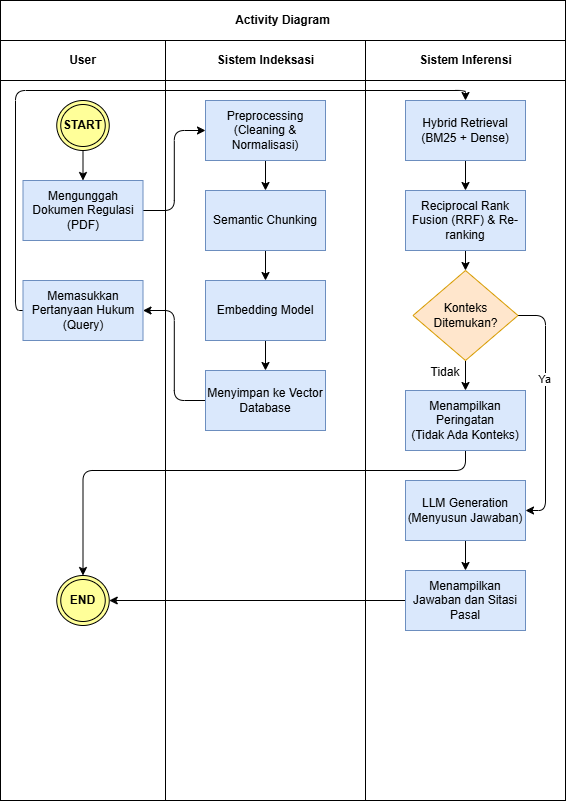

The diagram above was exported from draw.io. Its source (the exported page's mxGraphModel, read from the mxfile embedded in the PNG):
<mxGraphModel dx="946" dy="597" grid="1" gridSize="10" guides="1" tooltips="1" connect="1" arrows="1" fold="1" page="1" pageScale="1" pageWidth="850" pageHeight="1100" math="0" shadow="0">
  <root>
    <mxCell id="0" />
    <mxCell id="1" parent="0" />
    <mxCell id="kgSoLXzMtSvJJyofxLes-1" parent="1" style="rounded=0;whiteSpace=wrap;html=1;" value="" vertex="1">
      <mxGeometry height="800" width="565" x="145" y="40" as="geometry" />
    </mxCell>
    <mxCell id="kgSoLXzMtSvJJyofxLes-2" parent="1" style="rounded=0;whiteSpace=wrap;html=1;" value="" vertex="1">
      <mxGeometry height="40" width="565" x="145" y="40" as="geometry" />
    </mxCell>
    <mxCell id="kgSoLXzMtSvJJyofxLes-3" parent="1" style="rounded=0;whiteSpace=wrap;html=1;" value="" vertex="1">
      <mxGeometry height="40" width="565" x="145" y="80" as="geometry" />
    </mxCell>
    <mxCell id="kgSoLXzMtSvJJyofxLes-4" parent="1" style="rounded=0;whiteSpace=wrap;html=1;" value="" vertex="1">
      <mxGeometry height="40" width="200" x="510" y="80" as="geometry" />
    </mxCell>
    <mxCell id="kgSoLXzMtSvJJyofxLes-5" parent="1" style="rounded=0;whiteSpace=wrap;html=1;" value="" vertex="1">
      <mxGeometry height="40" width="200" x="310" y="80" as="geometry" />
    </mxCell>
    <mxCell id="kgSoLXzMtSvJJyofxLes-6" parent="1" style="rounded=0;whiteSpace=wrap;html=1;" value="" vertex="1">
      <mxGeometry height="720" width="165" x="145" y="120" as="geometry" />
    </mxCell>
    <mxCell id="kgSoLXzMtSvJJyofxLes-7" parent="1" style="rounded=0;whiteSpace=wrap;html=1;" value="" vertex="1">
      <mxGeometry height="720" width="200" x="310" y="120" as="geometry" />
    </mxCell>
    <mxCell id="kgSoLXzMtSvJJyofxLes-8" parent="1" style="rounded=0;whiteSpace=wrap;html=1;" value="" vertex="1">
      <mxGeometry height="720" width="200" x="510" y="120" as="geometry" />
    </mxCell>
    <mxCell id="kgSoLXzMtSvJJyofxLes-9" parent="1" style="text;html=1;whiteSpace=wrap;strokeColor=none;fillColor=none;align=center;verticalAlign=middle;rounded=0;" value="&lt;b&gt;Activity Diagram&lt;/b&gt;" vertex="1">
      <mxGeometry height="30" width="112.5" x="371.25" y="45" as="geometry" />
    </mxCell>
    <mxCell id="kgSoLXzMtSvJJyofxLes-10" parent="1" style="text;html=1;whiteSpace=wrap;strokeColor=none;fillColor=none;align=center;verticalAlign=middle;rounded=0;" value="&lt;b&gt;User&lt;/b&gt;" vertex="1">
      <mxGeometry height="30" width="112.5" x="171.25" y="85" as="geometry" />
    </mxCell>
    <mxCell id="kgSoLXzMtSvJJyofxLes-11" parent="1" style="text;html=1;whiteSpace=wrap;strokeColor=none;fillColor=none;align=center;verticalAlign=middle;rounded=0;" value="&lt;b&gt;Sistem Indeksasi&lt;/b&gt;" vertex="1">
      <mxGeometry height="30" width="112.5" x="353.75" y="85" as="geometry" />
    </mxCell>
    <mxCell id="kgSoLXzMtSvJJyofxLes-12" parent="1" style="text;html=1;whiteSpace=wrap;strokeColor=none;fillColor=none;align=center;verticalAlign=middle;rounded=0;" value="&lt;b&gt;Sistem Inferensi&lt;/b&gt;" vertex="1">
      <mxGeometry height="30" width="112.5" x="553.75" y="85" as="geometry" />
    </mxCell>
    <mxCell id="kgSoLXzMtSvJJyofxLes-18" edge="1" parent="1" source="kgSoLXzMtSvJJyofxLes-14" style="edgeStyle=orthogonalEdgeStyle;rounded=0;orthogonalLoop=1;jettySize=auto;html=1;exitX=0.5;exitY=1;exitDx=0;exitDy=0;entryX=0.5;entryY=0;entryDx=0;entryDy=0;" target="kgSoLXzMtSvJJyofxLes-15">
      <mxGeometry relative="1" as="geometry" />
    </mxCell>
    <mxCell id="kgSoLXzMtSvJJyofxLes-14" parent="1" style="ellipse;shape=doubleEllipse;whiteSpace=wrap;html=1;fillColor=#FFFF99;" value="&lt;b&gt;START&lt;/b&gt;" vertex="1">
      <mxGeometry height="50" width="52.5" x="201.25" y="140" as="geometry" />
    </mxCell>
    <mxCell id="kgSoLXzMtSvJJyofxLes-24" edge="1" parent="1" source="kgSoLXzMtSvJJyofxLes-15" style="edgeStyle=orthogonalEdgeStyle;rounded=1;orthogonalLoop=1;jettySize=auto;html=1;entryX=0;entryY=0.5;entryDx=0;entryDy=0;curved=0;" target="kgSoLXzMtSvJJyofxLes-20">
      <mxGeometry relative="1" as="geometry" />
    </mxCell>
    <mxCell id="kgSoLXzMtSvJJyofxLes-15" parent="1" style="rounded=0;whiteSpace=wrap;html=1;fillColor=#dae8fc;strokeColor=#6c8ebf;" value="Mengunggah Dokumen Regulasi (PDF)" vertex="1">
      <mxGeometry height="60" width="120" x="167.5" y="220" as="geometry" />
    </mxCell>
    <mxCell id="kgSoLXzMtSvJJyofxLes-35" edge="1" parent="1" source="kgSoLXzMtSvJJyofxLes-16" style="edgeStyle=orthogonalEdgeStyle;rounded=1;orthogonalLoop=1;jettySize=auto;html=1;entryX=0.5;entryY=0;entryDx=0;entryDy=0;curved=0;" target="kgSoLXzMtSvJJyofxLes-29">
      <mxGeometry relative="1" as="geometry">
        <Array as="points">
          <mxPoint x="160" y="350" />
          <mxPoint x="160" y="130" />
          <mxPoint x="610" y="130" />
        </Array>
      </mxGeometry>
    </mxCell>
    <mxCell id="kgSoLXzMtSvJJyofxLes-16" parent="1" style="rounded=0;whiteSpace=wrap;html=1;fillColor=#dae8fc;strokeColor=#6c8ebf;" value="Memasukkan Pertanyaan Hukum (Query)" vertex="1">
      <mxGeometry height="60" width="120" x="167.5" y="320" as="geometry" />
    </mxCell>
    <mxCell id="kgSoLXzMtSvJJyofxLes-25" edge="1" parent="1" source="kgSoLXzMtSvJJyofxLes-20" style="edgeStyle=orthogonalEdgeStyle;rounded=0;orthogonalLoop=1;jettySize=auto;html=1;entryX=0.5;entryY=0;entryDx=0;entryDy=0;" target="kgSoLXzMtSvJJyofxLes-21">
      <mxGeometry relative="1" as="geometry" />
    </mxCell>
    <mxCell id="kgSoLXzMtSvJJyofxLes-20" parent="1" style="rounded=0;whiteSpace=wrap;html=1;fillColor=#dae8fc;strokeColor=#6c8ebf;" value="Preprocessing (Cleaning &amp;amp; Normalisasi)" vertex="1">
      <mxGeometry height="60" width="120" x="350" y="140" as="geometry" />
    </mxCell>
    <mxCell id="kgSoLXzMtSvJJyofxLes-26" edge="1" parent="1" source="kgSoLXzMtSvJJyofxLes-21" style="edgeStyle=orthogonalEdgeStyle;rounded=0;orthogonalLoop=1;jettySize=auto;html=1;entryX=0.5;entryY=0;entryDx=0;entryDy=0;" target="kgSoLXzMtSvJJyofxLes-22">
      <mxGeometry relative="1" as="geometry" />
    </mxCell>
    <mxCell id="kgSoLXzMtSvJJyofxLes-21" parent="1" style="rounded=0;whiteSpace=wrap;html=1;fillColor=#dae8fc;strokeColor=#6c8ebf;" value="Semantic Chunking" vertex="1">
      <mxGeometry height="60" width="120" x="350" y="230" as="geometry" />
    </mxCell>
    <mxCell id="kgSoLXzMtSvJJyofxLes-27" edge="1" parent="1" source="kgSoLXzMtSvJJyofxLes-22" style="edgeStyle=orthogonalEdgeStyle;rounded=0;orthogonalLoop=1;jettySize=auto;html=1;exitX=0.5;exitY=1;exitDx=0;exitDy=0;entryX=0.5;entryY=0;entryDx=0;entryDy=0;" target="kgSoLXzMtSvJJyofxLes-23">
      <mxGeometry relative="1" as="geometry" />
    </mxCell>
    <mxCell id="kgSoLXzMtSvJJyofxLes-22" parent="1" style="rounded=0;whiteSpace=wrap;html=1;fillColor=#dae8fc;strokeColor=#6c8ebf;" value="Embedding Model" vertex="1">
      <mxGeometry height="60" width="120" x="350" y="320" as="geometry" />
    </mxCell>
    <mxCell id="kgSoLXzMtSvJJyofxLes-28" edge="1" parent="1" source="kgSoLXzMtSvJJyofxLes-23" style="edgeStyle=orthogonalEdgeStyle;rounded=1;orthogonalLoop=1;jettySize=auto;html=1;entryX=1;entryY=0.5;entryDx=0;entryDy=0;curved=0;" target="kgSoLXzMtSvJJyofxLes-16">
      <mxGeometry relative="1" as="geometry" />
    </mxCell>
    <mxCell id="kgSoLXzMtSvJJyofxLes-23" parent="1" style="rounded=0;whiteSpace=wrap;html=1;fillColor=#dae8fc;strokeColor=#6c8ebf;" value="Menyimpan ke Vector Database" vertex="1">
      <mxGeometry height="60" width="120" x="350" y="410" as="geometry" />
    </mxCell>
    <mxCell id="kgSoLXzMtSvJJyofxLes-36" edge="1" parent="1" source="kgSoLXzMtSvJJyofxLes-29" style="edgeStyle=orthogonalEdgeStyle;rounded=0;orthogonalLoop=1;jettySize=auto;html=1;exitX=0.5;exitY=1;exitDx=0;exitDy=0;entryX=0.5;entryY=0;entryDx=0;entryDy=0;" target="kgSoLXzMtSvJJyofxLes-30">
      <mxGeometry relative="1" as="geometry" />
    </mxCell>
    <mxCell id="kgSoLXzMtSvJJyofxLes-29" parent="1" style="rounded=0;whiteSpace=wrap;html=1;fillColor=#dae8fc;strokeColor=#6c8ebf;" value="Hybrid Retrieval (BM25 + Dense)" vertex="1">
      <mxGeometry height="60" width="120" x="550" y="140" as="geometry" />
    </mxCell>
    <mxCell id="kgSoLXzMtSvJJyofxLes-37" edge="1" parent="1" source="kgSoLXzMtSvJJyofxLes-30" style="edgeStyle=orthogonalEdgeStyle;rounded=0;orthogonalLoop=1;jettySize=auto;html=1;exitX=0.5;exitY=1;exitDx=0;exitDy=0;entryX=0.5;entryY=0;entryDx=0;entryDy=0;" target="kgSoLXzMtSvJJyofxLes-31">
      <mxGeometry relative="1" as="geometry" />
    </mxCell>
    <mxCell id="kgSoLXzMtSvJJyofxLes-30" parent="1" style="rounded=0;whiteSpace=wrap;html=1;fillColor=#dae8fc;strokeColor=#6c8ebf;" value="Reciprocal Rank Fusion (RRF) &amp;amp; Re-ranking" vertex="1">
      <mxGeometry height="60" width="120" x="550" y="230" as="geometry" />
    </mxCell>
    <mxCell id="kgSoLXzMtSvJJyofxLes-38" edge="1" parent="1" source="kgSoLXzMtSvJJyofxLes-31" style="edgeStyle=orthogonalEdgeStyle;rounded=0;orthogonalLoop=1;jettySize=auto;html=1;exitX=0.5;exitY=1;exitDx=0;exitDy=0;entryX=0.5;entryY=0;entryDx=0;entryDy=0;" target="kgSoLXzMtSvJJyofxLes-32">
      <mxGeometry relative="1" as="geometry" />
    </mxCell>
    <mxCell id="kgSoLXzMtSvJJyofxLes-40" edge="1" parent="1" source="kgSoLXzMtSvJJyofxLes-31" style="edgeStyle=orthogonalEdgeStyle;rounded=1;orthogonalLoop=1;jettySize=auto;html=1;exitX=1;exitY=0.5;exitDx=0;exitDy=0;entryX=1;entryY=0.5;entryDx=0;entryDy=0;curved=0;" target="kgSoLXzMtSvJJyofxLes-33">
      <mxGeometry relative="1" as="geometry" />
    </mxCell>
    <mxCell id="kgSoLXzMtSvJJyofxLes-41" connectable="0" parent="kgSoLXzMtSvJJyofxLes-40" style="edgeLabel;html=1;align=center;verticalAlign=middle;resizable=0;points=[];" value="Ya" vertex="1">
      <mxGeometry relative="1" x="-0.2495" y="-2" as="geometry">
        <mxPoint as="offset" />
      </mxGeometry>
    </mxCell>
    <mxCell id="kgSoLXzMtSvJJyofxLes-31" parent="1" style="rhombus;whiteSpace=wrap;html=1;fillColor=#ffe6cc;strokeColor=#d79b00;" value="Konteks Ditemukan?" vertex="1">
      <mxGeometry height="90" width="105" x="557.5" y="310" as="geometry" />
    </mxCell>
    <mxCell id="kgSoLXzMtSvJJyofxLes-45" edge="1" parent="1" source="kgSoLXzMtSvJJyofxLes-32" style="edgeStyle=orthogonalEdgeStyle;rounded=1;orthogonalLoop=1;jettySize=auto;html=1;exitX=0.5;exitY=1;exitDx=0;exitDy=0;entryX=0.5;entryY=0;entryDx=0;entryDy=0;curved=0;" target="kgSoLXzMtSvJJyofxLes-43">
      <mxGeometry relative="1" as="geometry">
        <Array as="points">
          <mxPoint x="610" y="510" />
          <mxPoint x="228" y="510" />
        </Array>
      </mxGeometry>
    </mxCell>
    <mxCell id="kgSoLXzMtSvJJyofxLes-32" parent="1" style="rounded=0;whiteSpace=wrap;html=1;fillColor=#dae8fc;strokeColor=#6c8ebf;" value="Menampilkan Peringatan &lt;br&gt;(Tidak Ada Konteks)" vertex="1">
      <mxGeometry height="60" width="120" x="550" y="430" as="geometry" />
    </mxCell>
    <mxCell id="kgSoLXzMtSvJJyofxLes-42" edge="1" parent="1" source="kgSoLXzMtSvJJyofxLes-33" style="edgeStyle=orthogonalEdgeStyle;rounded=0;orthogonalLoop=1;jettySize=auto;html=1;exitX=0.5;exitY=1;exitDx=0;exitDy=0;entryX=0.5;entryY=0;entryDx=0;entryDy=0;" target="kgSoLXzMtSvJJyofxLes-34">
      <mxGeometry relative="1" as="geometry" />
    </mxCell>
    <mxCell id="kgSoLXzMtSvJJyofxLes-33" parent="1" style="rounded=0;whiteSpace=wrap;html=1;fillColor=#dae8fc;strokeColor=#6c8ebf;" value="LLM Generation (Menyusun Jawaban)" vertex="1">
      <mxGeometry height="60" width="120" x="550" y="520" as="geometry" />
    </mxCell>
    <mxCell id="kgSoLXzMtSvJJyofxLes-44" edge="1" parent="1" source="kgSoLXzMtSvJJyofxLes-34" style="edgeStyle=orthogonalEdgeStyle;rounded=0;orthogonalLoop=1;jettySize=auto;html=1;entryX=1;entryY=0.5;entryDx=0;entryDy=0;" target="kgSoLXzMtSvJJyofxLes-43">
      <mxGeometry relative="1" as="geometry" />
    </mxCell>
    <mxCell id="kgSoLXzMtSvJJyofxLes-34" parent="1" style="rounded=0;whiteSpace=wrap;html=1;fillColor=#dae8fc;strokeColor=#6c8ebf;" value="Menampilkan Jawaban dan Sitasi Pasal" vertex="1">
      <mxGeometry height="60" width="120" x="550" y="610" as="geometry" />
    </mxCell>
    <mxCell id="kgSoLXzMtSvJJyofxLes-39" parent="1" style="text;html=1;whiteSpace=wrap;strokeColor=none;fillColor=none;align=center;verticalAlign=middle;rounded=0;" value="Tidak" vertex="1">
      <mxGeometry height="30" width="60" x="559.5" y="397" as="geometry" />
    </mxCell>
    <mxCell id="kgSoLXzMtSvJJyofxLes-43" parent="1" style="ellipse;shape=doubleEllipse;whiteSpace=wrap;html=1;fillColor=#FFFF99;" value="&lt;b&gt;END&lt;/b&gt;" vertex="1">
      <mxGeometry height="50" width="52.5" x="201.25" y="615" as="geometry" />
    </mxCell>
  </root>
</mxGraphModel>